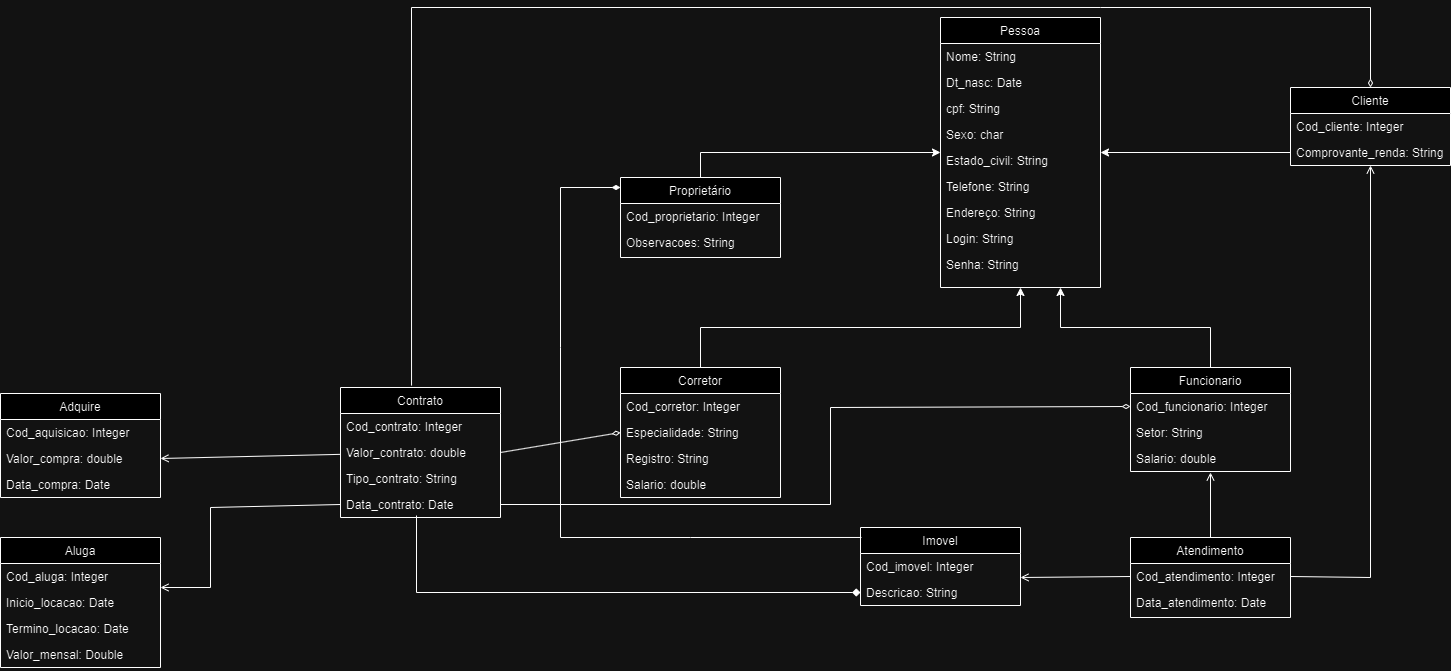

The diagram above was exported from draw.io. Its source (the exported page's mxGraphModel, read from the mxfile embedded in the PNG):
<mxGraphModel dx="2314" dy="752" grid="1" gridSize="10" guides="1" tooltips="1" connect="1" arrows="1" fold="1" page="1" pageScale="1" pageWidth="827" pageHeight="1169" math="0" shadow="0">
  <root>
    <mxCell id="WIyWlLk6GJQsqaUBKTNV-0" />
    <mxCell id="WIyWlLk6GJQsqaUBKTNV-1" parent="WIyWlLk6GJQsqaUBKTNV-0" />
    <mxCell id="fjRP5ww289aAPprhmHbE-36" value="Pessoa" style="swimlane;fontStyle=0;align=center;verticalAlign=top;childLayout=stackLayout;horizontal=1;startSize=26;horizontalStack=0;resizeParent=1;resizeLast=0;collapsible=1;marginBottom=0;rounded=0;shadow=0;strokeWidth=1;" parent="WIyWlLk6GJQsqaUBKTNV-1" vertex="1">
      <mxGeometry x="1220" y="20" width="160" height="270" as="geometry">
        <mxRectangle x="550" y="140" width="160" height="26" as="alternateBounds" />
      </mxGeometry>
    </mxCell>
    <mxCell id="fjRP5ww289aAPprhmHbE-37" value="Nome: String" style="text;align=left;verticalAlign=top;spacingLeft=4;spacingRight=4;overflow=hidden;rotatable=0;points=[[0,0.5],[1,0.5]];portConstraint=eastwest;" parent="fjRP5ww289aAPprhmHbE-36" vertex="1">
      <mxGeometry y="26" width="160" height="26" as="geometry" />
    </mxCell>
    <mxCell id="fjRP5ww289aAPprhmHbE-38" value="Dt_nasc: Date" style="text;align=left;verticalAlign=top;spacingLeft=4;spacingRight=4;overflow=hidden;rotatable=0;points=[[0,0.5],[1,0.5]];portConstraint=eastwest;rounded=0;shadow=0;html=0;" parent="fjRP5ww289aAPprhmHbE-36" vertex="1">
      <mxGeometry y="52" width="160" height="26" as="geometry" />
    </mxCell>
    <mxCell id="fjRP5ww289aAPprhmHbE-39" value="cpf: String" style="text;align=left;verticalAlign=top;spacingLeft=4;spacingRight=4;overflow=hidden;rotatable=0;points=[[0,0.5],[1,0.5]];portConstraint=eastwest;rounded=0;shadow=0;html=0;" parent="fjRP5ww289aAPprhmHbE-36" vertex="1">
      <mxGeometry y="78" width="160" height="26" as="geometry" />
    </mxCell>
    <mxCell id="fjRP5ww289aAPprhmHbE-40" value="Sexo: char" style="text;align=left;verticalAlign=top;spacingLeft=4;spacingRight=4;overflow=hidden;rotatable=0;points=[[0,0.5],[1,0.5]];portConstraint=eastwest;rounded=0;shadow=0;html=0;" parent="fjRP5ww289aAPprhmHbE-36" vertex="1">
      <mxGeometry y="104" width="160" height="26" as="geometry" />
    </mxCell>
    <mxCell id="fjRP5ww289aAPprhmHbE-136" value="Estado_civil: String" style="text;align=left;verticalAlign=top;spacingLeft=4;spacingRight=4;overflow=hidden;rotatable=0;points=[[0,0.5],[1,0.5]];portConstraint=eastwest;rounded=0;shadow=0;html=0;" parent="fjRP5ww289aAPprhmHbE-36" vertex="1">
      <mxGeometry y="130" width="160" height="26" as="geometry" />
    </mxCell>
    <mxCell id="fjRP5ww289aAPprhmHbE-41" value="Telefone: String" style="text;align=left;verticalAlign=top;spacingLeft=4;spacingRight=4;overflow=hidden;rotatable=0;points=[[0,0.5],[1,0.5]];portConstraint=eastwest;rounded=0;shadow=0;html=0;" parent="fjRP5ww289aAPprhmHbE-36" vertex="1">
      <mxGeometry y="156" width="160" height="26" as="geometry" />
    </mxCell>
    <mxCell id="fjRP5ww289aAPprhmHbE-137" value="Endereço: String" style="text;align=left;verticalAlign=top;spacingLeft=4;spacingRight=4;overflow=hidden;rotatable=0;points=[[0,0.5],[1,0.5]];portConstraint=eastwest;rounded=0;shadow=0;html=0;" parent="fjRP5ww289aAPprhmHbE-36" vertex="1">
      <mxGeometry y="182" width="160" height="26" as="geometry" />
    </mxCell>
    <mxCell id="fjRP5ww289aAPprhmHbE-139" value="Login: String" style="text;align=left;verticalAlign=top;spacingLeft=4;spacingRight=4;overflow=hidden;rotatable=0;points=[[0,0.5],[1,0.5]];portConstraint=eastwest;rounded=0;shadow=0;html=0;" parent="fjRP5ww289aAPprhmHbE-36" vertex="1">
      <mxGeometry y="208" width="160" height="26" as="geometry" />
    </mxCell>
    <mxCell id="fjRP5ww289aAPprhmHbE-138" value="Senha: String" style="text;align=left;verticalAlign=top;spacingLeft=4;spacingRight=4;overflow=hidden;rotatable=0;points=[[0,0.5],[1,0.5]];portConstraint=eastwest;rounded=0;shadow=0;html=0;" parent="fjRP5ww289aAPprhmHbE-36" vertex="1">
      <mxGeometry y="234" width="160" height="26" as="geometry" />
    </mxCell>
    <mxCell id="fjRP5ww289aAPprhmHbE-200" style="edgeStyle=none;rounded=0;orthogonalLoop=1;jettySize=auto;html=1;exitX=0.5;exitY=0;exitDx=0;exitDy=0;entryX=0.444;entryY=-0.015;entryDx=0;entryDy=0;entryPerimeter=0;startArrow=diamondThin;startFill=0;endArrow=none;endFill=0;" parent="WIyWlLk6GJQsqaUBKTNV-1" source="fjRP5ww289aAPprhmHbE-134" target="fjRP5ww289aAPprhmHbE-179" edge="1">
      <mxGeometry relative="1" as="geometry">
        <mxPoint x="770" y="340" as="targetPoint" />
        <Array as="points">
          <mxPoint x="1650" y="10" />
          <mxPoint x="1380" y="10" />
          <mxPoint x="691" y="10" />
        </Array>
      </mxGeometry>
    </mxCell>
    <mxCell id="fjRP5ww289aAPprhmHbE-134" value="Cliente" style="swimlane;fontStyle=0;align=center;verticalAlign=top;childLayout=stackLayout;horizontal=1;startSize=26;horizontalStack=0;resizeParent=1;resizeLast=0;collapsible=1;marginBottom=0;rounded=0;shadow=0;strokeWidth=1;" parent="WIyWlLk6GJQsqaUBKTNV-1" vertex="1">
      <mxGeometry x="1570" y="90" width="160" height="78" as="geometry">
        <mxRectangle x="1520" y="73" width="160" height="26" as="alternateBounds" />
      </mxGeometry>
    </mxCell>
    <mxCell id="fjRP5ww289aAPprhmHbE-153" value="Cod_cliente: Integer" style="text;align=left;verticalAlign=top;spacingLeft=4;spacingRight=4;overflow=hidden;rotatable=0;points=[[0,0.5],[1,0.5]];portConstraint=eastwest;" parent="fjRP5ww289aAPprhmHbE-134" vertex="1">
      <mxGeometry y="26" width="160" height="26" as="geometry" />
    </mxCell>
    <mxCell id="fjRP5ww289aAPprhmHbE-154" value="Comprovante_renda: String" style="text;align=left;verticalAlign=top;spacingLeft=4;spacingRight=4;overflow=hidden;rotatable=0;points=[[0,0.5],[1,0.5]];portConstraint=eastwest;rounded=0;shadow=0;html=0;" parent="fjRP5ww289aAPprhmHbE-134" vertex="1">
      <mxGeometry y="52" width="160" height="26" as="geometry" />
    </mxCell>
    <mxCell id="fjRP5ww289aAPprhmHbE-171" style="edgeStyle=orthogonalEdgeStyle;rounded=0;orthogonalLoop=1;jettySize=auto;html=1;exitX=0.5;exitY=0;exitDx=0;exitDy=0;" parent="WIyWlLk6GJQsqaUBKTNV-1" source="fjRP5ww289aAPprhmHbE-143" target="fjRP5ww289aAPprhmHbE-36" edge="1">
      <mxGeometry relative="1" as="geometry" />
    </mxCell>
    <mxCell id="fjRP5ww289aAPprhmHbE-143" value="Corretor" style="swimlane;fontStyle=0;align=center;verticalAlign=top;childLayout=stackLayout;horizontal=1;startSize=26;horizontalStack=0;resizeParent=1;resizeLast=0;collapsible=1;marginBottom=0;rounded=0;shadow=0;strokeWidth=1;" parent="WIyWlLk6GJQsqaUBKTNV-1" vertex="1">
      <mxGeometry x="900" y="370" width="160" height="130" as="geometry">
        <mxRectangle x="550" y="140" width="160" height="26" as="alternateBounds" />
      </mxGeometry>
    </mxCell>
    <mxCell id="fjRP5ww289aAPprhmHbE-144" value="Cod_corretor: Integer" style="text;align=left;verticalAlign=top;spacingLeft=4;spacingRight=4;overflow=hidden;rotatable=0;points=[[0,0.5],[1,0.5]];portConstraint=eastwest;" parent="fjRP5ww289aAPprhmHbE-143" vertex="1">
      <mxGeometry y="26" width="160" height="26" as="geometry" />
    </mxCell>
    <mxCell id="fjRP5ww289aAPprhmHbE-145" value="Especialidade: String" style="text;align=left;verticalAlign=top;spacingLeft=4;spacingRight=4;overflow=hidden;rotatable=0;points=[[0,0.5],[1,0.5]];portConstraint=eastwest;rounded=0;shadow=0;html=0;" parent="fjRP5ww289aAPprhmHbE-143" vertex="1">
      <mxGeometry y="52" width="160" height="26" as="geometry" />
    </mxCell>
    <mxCell id="fjRP5ww289aAPprhmHbE-146" value="Registro: String" style="text;align=left;verticalAlign=top;spacingLeft=4;spacingRight=4;overflow=hidden;rotatable=0;points=[[0,0.5],[1,0.5]];portConstraint=eastwest;rounded=0;shadow=0;html=0;" parent="fjRP5ww289aAPprhmHbE-143" vertex="1">
      <mxGeometry y="78" width="160" height="26" as="geometry" />
    </mxCell>
    <mxCell id="fjRP5ww289aAPprhmHbE-148" value="Salario: double" style="text;align=left;verticalAlign=top;spacingLeft=4;spacingRight=4;overflow=hidden;rotatable=0;points=[[0,0.5],[1,0.5]];portConstraint=eastwest;rounded=0;shadow=0;html=0;" parent="fjRP5ww289aAPprhmHbE-143" vertex="1">
      <mxGeometry y="104" width="160" height="26" as="geometry" />
    </mxCell>
    <mxCell id="fjRP5ww289aAPprhmHbE-172" style="edgeStyle=orthogonalEdgeStyle;rounded=0;orthogonalLoop=1;jettySize=auto;html=1;exitX=0.5;exitY=0;exitDx=0;exitDy=0;entryX=0.75;entryY=1;entryDx=0;entryDy=0;" parent="WIyWlLk6GJQsqaUBKTNV-1" source="fjRP5ww289aAPprhmHbE-152" target="fjRP5ww289aAPprhmHbE-36" edge="1">
      <mxGeometry relative="1" as="geometry" />
    </mxCell>
    <mxCell id="fjRP5ww289aAPprhmHbE-152" value="Funcionario" style="swimlane;fontStyle=0;align=center;verticalAlign=top;childLayout=stackLayout;horizontal=1;startSize=26;horizontalStack=0;resizeParent=1;resizeLast=0;collapsible=1;marginBottom=0;rounded=0;shadow=0;strokeWidth=1;" parent="WIyWlLk6GJQsqaUBKTNV-1" vertex="1">
      <mxGeometry x="1410" y="370" width="160" height="104" as="geometry">
        <mxRectangle x="550" y="140" width="160" height="26" as="alternateBounds" />
      </mxGeometry>
    </mxCell>
    <mxCell id="fjRP5ww289aAPprhmHbE-155" value="Cod_funcionario: Integer" style="text;align=left;verticalAlign=top;spacingLeft=4;spacingRight=4;overflow=hidden;rotatable=0;points=[[0,0.5],[1,0.5]];portConstraint=eastwest;rounded=0;shadow=0;html=0;" parent="fjRP5ww289aAPprhmHbE-152" vertex="1">
      <mxGeometry y="26" width="160" height="26" as="geometry" />
    </mxCell>
    <mxCell id="fjRP5ww289aAPprhmHbE-156" value="Setor: String" style="text;align=left;verticalAlign=top;spacingLeft=4;spacingRight=4;overflow=hidden;rotatable=0;points=[[0,0.5],[1,0.5]];portConstraint=eastwest;rounded=0;shadow=0;html=0;" parent="fjRP5ww289aAPprhmHbE-152" vertex="1">
      <mxGeometry y="52" width="160" height="26" as="geometry" />
    </mxCell>
    <mxCell id="fjRP5ww289aAPprhmHbE-157" value="Salario: double" style="text;align=left;verticalAlign=top;spacingLeft=4;spacingRight=4;overflow=hidden;rotatable=0;points=[[0,0.5],[1,0.5]];portConstraint=eastwest;rounded=0;shadow=0;html=0;" parent="fjRP5ww289aAPprhmHbE-152" vertex="1">
      <mxGeometry y="78" width="160" height="26" as="geometry" />
    </mxCell>
    <mxCell id="fjRP5ww289aAPprhmHbE-170" style="edgeStyle=orthogonalEdgeStyle;rounded=0;orthogonalLoop=1;jettySize=auto;html=1;exitX=0.5;exitY=0;exitDx=0;exitDy=0;" parent="WIyWlLk6GJQsqaUBKTNV-1" source="fjRP5ww289aAPprhmHbE-161" target="fjRP5ww289aAPprhmHbE-36" edge="1">
      <mxGeometry relative="1" as="geometry" />
    </mxCell>
    <mxCell id="fjRP5ww289aAPprhmHbE-161" value="Proprietário" style="swimlane;fontStyle=0;align=center;verticalAlign=top;childLayout=stackLayout;horizontal=1;startSize=26;horizontalStack=0;resizeParent=1;resizeLast=0;collapsible=1;marginBottom=0;rounded=0;shadow=0;strokeWidth=1;" parent="WIyWlLk6GJQsqaUBKTNV-1" vertex="1">
      <mxGeometry x="900" y="180" width="160" height="80" as="geometry">
        <mxRectangle x="550" y="140" width="160" height="26" as="alternateBounds" />
      </mxGeometry>
    </mxCell>
    <mxCell id="fjRP5ww289aAPprhmHbE-162" value="Cod_proprietario: Integer" style="text;align=left;verticalAlign=top;spacingLeft=4;spacingRight=4;overflow=hidden;rotatable=0;points=[[0,0.5],[1,0.5]];portConstraint=eastwest;" parent="fjRP5ww289aAPprhmHbE-161" vertex="1">
      <mxGeometry y="26" width="160" height="26" as="geometry" />
    </mxCell>
    <mxCell id="fjRP5ww289aAPprhmHbE-163" value="Observacoes: String" style="text;align=left;verticalAlign=top;spacingLeft=4;spacingRight=4;overflow=hidden;rotatable=0;points=[[0,0.5],[1,0.5]];portConstraint=eastwest;rounded=0;shadow=0;html=0;" parent="fjRP5ww289aAPprhmHbE-161" vertex="1">
      <mxGeometry y="52" width="160" height="26" as="geometry" />
    </mxCell>
    <mxCell id="fjRP5ww289aAPprhmHbE-173" style="edgeStyle=orthogonalEdgeStyle;rounded=0;orthogonalLoop=1;jettySize=auto;html=1;exitX=0;exitY=0.5;exitDx=0;exitDy=0;" parent="WIyWlLk6GJQsqaUBKTNV-1" source="fjRP5ww289aAPprhmHbE-154" target="fjRP5ww289aAPprhmHbE-36" edge="1">
      <mxGeometry relative="1" as="geometry" />
    </mxCell>
    <mxCell id="fjRP5ww289aAPprhmHbE-174" value="Imovel" style="swimlane;fontStyle=0;align=center;verticalAlign=top;childLayout=stackLayout;horizontal=1;startSize=26;horizontalStack=0;resizeParent=1;resizeLast=0;collapsible=1;marginBottom=0;rounded=0;shadow=0;strokeWidth=1;" parent="WIyWlLk6GJQsqaUBKTNV-1" vertex="1">
      <mxGeometry x="1140" y="530" width="160" height="78" as="geometry">
        <mxRectangle x="1520" y="73" width="160" height="26" as="alternateBounds" />
      </mxGeometry>
    </mxCell>
    <mxCell id="fjRP5ww289aAPprhmHbE-175" value="Cod_imovel: Integer" style="text;align=left;verticalAlign=top;spacingLeft=4;spacingRight=4;overflow=hidden;rotatable=0;points=[[0,0.5],[1,0.5]];portConstraint=eastwest;" parent="fjRP5ww289aAPprhmHbE-174" vertex="1">
      <mxGeometry y="26" width="160" height="26" as="geometry" />
    </mxCell>
    <mxCell id="fjRP5ww289aAPprhmHbE-176" value="Descricao: String" style="text;align=left;verticalAlign=top;spacingLeft=4;spacingRight=4;overflow=hidden;rotatable=0;points=[[0,0.5],[1,0.5]];portConstraint=eastwest;rounded=0;shadow=0;html=0;" parent="fjRP5ww289aAPprhmHbE-174" vertex="1">
      <mxGeometry y="52" width="160" height="26" as="geometry" />
    </mxCell>
    <mxCell id="fjRP5ww289aAPprhmHbE-177" style="rounded=0;orthogonalLoop=1;jettySize=auto;html=1;exitX=0;exitY=0.125;exitDx=0;exitDy=0;entryX=0.006;entryY=0.128;entryDx=0;entryDy=0;entryPerimeter=0;exitPerimeter=0;endArrow=none;endFill=0;startArrow=diamondThin;startFill=1;" parent="WIyWlLk6GJQsqaUBKTNV-1" source="fjRP5ww289aAPprhmHbE-161" target="fjRP5ww289aAPprhmHbE-174" edge="1">
      <mxGeometry relative="1" as="geometry">
        <Array as="points">
          <mxPoint x="840" y="190" />
          <mxPoint x="840" y="350" />
          <mxPoint x="840" y="540" />
          <mxPoint x="970" y="540" />
        </Array>
      </mxGeometry>
    </mxCell>
    <mxCell id="fjRP5ww289aAPprhmHbE-179" value="Contrato" style="swimlane;fontStyle=0;align=center;verticalAlign=top;childLayout=stackLayout;horizontal=1;startSize=26;horizontalStack=0;resizeParent=1;resizeLast=0;collapsible=1;marginBottom=0;rounded=0;shadow=0;strokeWidth=1;" parent="WIyWlLk6GJQsqaUBKTNV-1" vertex="1">
      <mxGeometry x="620" y="390" width="160" height="130" as="geometry">
        <mxRectangle x="550" y="140" width="160" height="26" as="alternateBounds" />
      </mxGeometry>
    </mxCell>
    <mxCell id="fjRP5ww289aAPprhmHbE-180" value="Cod_contrato: Integer" style="text;align=left;verticalAlign=top;spacingLeft=4;spacingRight=4;overflow=hidden;rotatable=0;points=[[0,0.5],[1,0.5]];portConstraint=eastwest;" parent="fjRP5ww289aAPprhmHbE-179" vertex="1">
      <mxGeometry y="26" width="160" height="26" as="geometry" />
    </mxCell>
    <mxCell id="fjRP5ww289aAPprhmHbE-181" value="Valor_contrato: double" style="text;align=left;verticalAlign=top;spacingLeft=4;spacingRight=4;overflow=hidden;rotatable=0;points=[[0,0.5],[1,0.5]];portConstraint=eastwest;rounded=0;shadow=0;html=0;" parent="fjRP5ww289aAPprhmHbE-179" vertex="1">
      <mxGeometry y="52" width="160" height="26" as="geometry" />
    </mxCell>
    <mxCell id="fjRP5ww289aAPprhmHbE-182" value="Tipo_contrato: String" style="text;align=left;verticalAlign=top;spacingLeft=4;spacingRight=4;overflow=hidden;rotatable=0;points=[[0,0.5],[1,0.5]];portConstraint=eastwest;rounded=0;shadow=0;html=0;" parent="fjRP5ww289aAPprhmHbE-179" vertex="1">
      <mxGeometry y="78" width="160" height="26" as="geometry" />
    </mxCell>
    <mxCell id="fjRP5ww289aAPprhmHbE-183" value="Data_contrato: Date" style="text;align=left;verticalAlign=top;spacingLeft=4;spacingRight=4;overflow=hidden;rotatable=0;points=[[0,0.5],[1,0.5]];portConstraint=eastwest;rounded=0;shadow=0;html=0;" parent="fjRP5ww289aAPprhmHbE-179" vertex="1">
      <mxGeometry y="104" width="160" height="26" as="geometry" />
    </mxCell>
    <mxCell id="fjRP5ww289aAPprhmHbE-184" value="Aluga" style="swimlane;fontStyle=0;align=center;verticalAlign=top;childLayout=stackLayout;horizontal=1;startSize=26;horizontalStack=0;resizeParent=1;resizeLast=0;collapsible=1;marginBottom=0;rounded=0;shadow=0;strokeWidth=1;" parent="WIyWlLk6GJQsqaUBKTNV-1" vertex="1">
      <mxGeometry x="280" y="540" width="160" height="130" as="geometry">
        <mxRectangle x="550" y="140" width="160" height="26" as="alternateBounds" />
      </mxGeometry>
    </mxCell>
    <mxCell id="fjRP5ww289aAPprhmHbE-185" value="Cod_aluga: Integer" style="text;align=left;verticalAlign=top;spacingLeft=4;spacingRight=4;overflow=hidden;rotatable=0;points=[[0,0.5],[1,0.5]];portConstraint=eastwest;" parent="fjRP5ww289aAPprhmHbE-184" vertex="1">
      <mxGeometry y="26" width="160" height="26" as="geometry" />
    </mxCell>
    <mxCell id="fjRP5ww289aAPprhmHbE-186" value="Inicio_locacao: Date" style="text;align=left;verticalAlign=top;spacingLeft=4;spacingRight=4;overflow=hidden;rotatable=0;points=[[0,0.5],[1,0.5]];portConstraint=eastwest;rounded=0;shadow=0;html=0;" parent="fjRP5ww289aAPprhmHbE-184" vertex="1">
      <mxGeometry y="52" width="160" height="26" as="geometry" />
    </mxCell>
    <mxCell id="fjRP5ww289aAPprhmHbE-187" value="Termino_locacao: Date" style="text;align=left;verticalAlign=top;spacingLeft=4;spacingRight=4;overflow=hidden;rotatable=0;points=[[0,0.5],[1,0.5]];portConstraint=eastwest;rounded=0;shadow=0;html=0;" parent="fjRP5ww289aAPprhmHbE-184" vertex="1">
      <mxGeometry y="78" width="160" height="26" as="geometry" />
    </mxCell>
    <mxCell id="fjRP5ww289aAPprhmHbE-188" value="Valor_mensal: Double" style="text;align=left;verticalAlign=top;spacingLeft=4;spacingRight=4;overflow=hidden;rotatable=0;points=[[0,0.5],[1,0.5]];portConstraint=eastwest;rounded=0;shadow=0;html=0;" parent="fjRP5ww289aAPprhmHbE-184" vertex="1">
      <mxGeometry y="104" width="160" height="26" as="geometry" />
    </mxCell>
    <mxCell id="fjRP5ww289aAPprhmHbE-189" value="Adquire" style="swimlane;fontStyle=0;align=center;verticalAlign=top;childLayout=stackLayout;horizontal=1;startSize=26;horizontalStack=0;resizeParent=1;resizeLast=0;collapsible=1;marginBottom=0;rounded=0;shadow=0;strokeWidth=1;" parent="WIyWlLk6GJQsqaUBKTNV-1" vertex="1">
      <mxGeometry x="280" y="396" width="160" height="104" as="geometry">
        <mxRectangle x="550" y="140" width="160" height="26" as="alternateBounds" />
      </mxGeometry>
    </mxCell>
    <mxCell id="fjRP5ww289aAPprhmHbE-190" value="Cod_aquisicao: Integer" style="text;align=left;verticalAlign=top;spacingLeft=4;spacingRight=4;overflow=hidden;rotatable=0;points=[[0,0.5],[1,0.5]];portConstraint=eastwest;" parent="fjRP5ww289aAPprhmHbE-189" vertex="1">
      <mxGeometry y="26" width="160" height="26" as="geometry" />
    </mxCell>
    <mxCell id="fjRP5ww289aAPprhmHbE-191" value="Valor_compra: double" style="text;align=left;verticalAlign=top;spacingLeft=4;spacingRight=4;overflow=hidden;rotatable=0;points=[[0,0.5],[1,0.5]];portConstraint=eastwest;rounded=0;shadow=0;html=0;" parent="fjRP5ww289aAPprhmHbE-189" vertex="1">
      <mxGeometry y="52" width="160" height="26" as="geometry" />
    </mxCell>
    <mxCell id="fjRP5ww289aAPprhmHbE-193" value="Data_compra: Date" style="text;align=left;verticalAlign=top;spacingLeft=4;spacingRight=4;overflow=hidden;rotatable=0;points=[[0,0.5],[1,0.5]];portConstraint=eastwest;rounded=0;shadow=0;html=0;" parent="fjRP5ww289aAPprhmHbE-189" vertex="1">
      <mxGeometry y="78" width="160" height="26" as="geometry" />
    </mxCell>
    <mxCell id="fjRP5ww289aAPprhmHbE-194" value="Atendimento" style="swimlane;fontStyle=0;align=center;verticalAlign=top;childLayout=stackLayout;horizontal=1;startSize=26;horizontalStack=0;resizeParent=1;resizeLast=0;collapsible=1;marginBottom=0;rounded=0;shadow=0;strokeWidth=1;" parent="WIyWlLk6GJQsqaUBKTNV-1" vertex="1">
      <mxGeometry x="1410" y="540" width="160" height="80" as="geometry">
        <mxRectangle x="550" y="140" width="160" height="26" as="alternateBounds" />
      </mxGeometry>
    </mxCell>
    <mxCell id="fjRP5ww289aAPprhmHbE-195" value="Cod_atendimento: Integer" style="text;align=left;verticalAlign=top;spacingLeft=4;spacingRight=4;overflow=hidden;rotatable=0;points=[[0,0.5],[1,0.5]];portConstraint=eastwest;" parent="fjRP5ww289aAPprhmHbE-194" vertex="1">
      <mxGeometry y="26" width="160" height="26" as="geometry" />
    </mxCell>
    <mxCell id="fjRP5ww289aAPprhmHbE-198" value="Data_atendimento: Date" style="text;align=left;verticalAlign=top;spacingLeft=4;spacingRight=4;overflow=hidden;rotatable=0;points=[[0,0.5],[1,0.5]];portConstraint=eastwest;rounded=0;shadow=0;html=0;" parent="fjRP5ww289aAPprhmHbE-194" vertex="1">
      <mxGeometry y="52" width="160" height="26" as="geometry" />
    </mxCell>
    <mxCell id="fjRP5ww289aAPprhmHbE-199" style="edgeStyle=none;rounded=0;orthogonalLoop=1;jettySize=auto;html=1;exitX=0;exitY=0.5;exitDx=0;exitDy=0;entryX=0.475;entryY=0.923;entryDx=0;entryDy=0;entryPerimeter=0;startArrow=diamond;startFill=1;endArrow=none;endFill=0;" parent="WIyWlLk6GJQsqaUBKTNV-1" source="fjRP5ww289aAPprhmHbE-176" target="fjRP5ww289aAPprhmHbE-183" edge="1">
      <mxGeometry relative="1" as="geometry">
        <Array as="points">
          <mxPoint x="696" y="595" />
        </Array>
      </mxGeometry>
    </mxCell>
    <mxCell id="fjRP5ww289aAPprhmHbE-201" style="edgeStyle=none;rounded=0;orthogonalLoop=1;jettySize=auto;html=1;exitX=0;exitY=0.5;exitDx=0;exitDy=0;startArrow=diamondThin;startFill=0;endArrow=none;endFill=0;entryX=1;entryY=0.5;entryDx=0;entryDy=0;" parent="WIyWlLk6GJQsqaUBKTNV-1" source="fjRP5ww289aAPprhmHbE-145" target="fjRP5ww289aAPprhmHbE-181" edge="1">
      <mxGeometry relative="1" as="geometry">
        <mxPoint x="769" y="439" as="targetPoint" />
      </mxGeometry>
    </mxCell>
    <mxCell id="fjRP5ww289aAPprhmHbE-202" style="edgeStyle=none;rounded=0;orthogonalLoop=1;jettySize=auto;html=1;exitX=0;exitY=0.5;exitDx=0;exitDy=0;entryX=1;entryY=0.5;entryDx=0;entryDy=0;endArrow=none;endFill=0;startArrow=diamondThin;startFill=0;" parent="WIyWlLk6GJQsqaUBKTNV-1" source="fjRP5ww289aAPprhmHbE-155" target="fjRP5ww289aAPprhmHbE-183" edge="1">
      <mxGeometry relative="1" as="geometry">
        <Array as="points">
          <mxPoint x="1110" y="410" />
          <mxPoint x="1110" y="507" />
        </Array>
      </mxGeometry>
    </mxCell>
    <mxCell id="fjRP5ww289aAPprhmHbE-203" style="edgeStyle=none;rounded=0;orthogonalLoop=1;jettySize=auto;html=1;exitX=1;exitY=0.5;exitDx=0;exitDy=0;endArrow=none;endFill=0;startArrow=open;startFill=0;" parent="WIyWlLk6GJQsqaUBKTNV-1" source="fjRP5ww289aAPprhmHbE-191" target="fjRP5ww289aAPprhmHbE-179" edge="1">
      <mxGeometry relative="1" as="geometry" />
    </mxCell>
    <mxCell id="fjRP5ww289aAPprhmHbE-204" style="edgeStyle=none;rounded=0;orthogonalLoop=1;jettySize=auto;html=1;exitX=0;exitY=0.5;exitDx=0;exitDy=0;endArrow=open;endFill=0;" parent="WIyWlLk6GJQsqaUBKTNV-1" source="fjRP5ww289aAPprhmHbE-183" edge="1">
      <mxGeometry relative="1" as="geometry">
        <mxPoint x="440" y="590" as="targetPoint" />
        <Array as="points">
          <mxPoint x="490" y="510" />
          <mxPoint x="490" y="590" />
        </Array>
      </mxGeometry>
    </mxCell>
    <mxCell id="fjRP5ww289aAPprhmHbE-205" style="edgeStyle=none;rounded=0;orthogonalLoop=1;jettySize=auto;html=1;exitX=1;exitY=0.5;exitDx=0;exitDy=0;endArrow=open;endFill=0;" parent="WIyWlLk6GJQsqaUBKTNV-1" source="fjRP5ww289aAPprhmHbE-195" target="fjRP5ww289aAPprhmHbE-154" edge="1">
      <mxGeometry relative="1" as="geometry">
        <Array as="points">
          <mxPoint x="1650" y="580" />
        </Array>
      </mxGeometry>
    </mxCell>
    <mxCell id="fjRP5ww289aAPprhmHbE-206" style="edgeStyle=none;rounded=0;orthogonalLoop=1;jettySize=auto;html=1;exitX=0.5;exitY=0;exitDx=0;exitDy=0;entryX=0.5;entryY=1.038;entryDx=0;entryDy=0;entryPerimeter=0;endArrow=open;endFill=0;" parent="WIyWlLk6GJQsqaUBKTNV-1" source="fjRP5ww289aAPprhmHbE-194" target="fjRP5ww289aAPprhmHbE-157" edge="1">
      <mxGeometry relative="1" as="geometry" />
    </mxCell>
    <mxCell id="fjRP5ww289aAPprhmHbE-207" style="edgeStyle=none;rounded=0;orthogonalLoop=1;jettySize=auto;html=1;exitX=0;exitY=0.5;exitDx=0;exitDy=0;endArrow=open;endFill=0;" parent="WIyWlLk6GJQsqaUBKTNV-1" source="fjRP5ww289aAPprhmHbE-195" edge="1">
      <mxGeometry relative="1" as="geometry">
        <mxPoint x="1300" y="580" as="targetPoint" />
      </mxGeometry>
    </mxCell>
  </root>
</mxGraphModel>